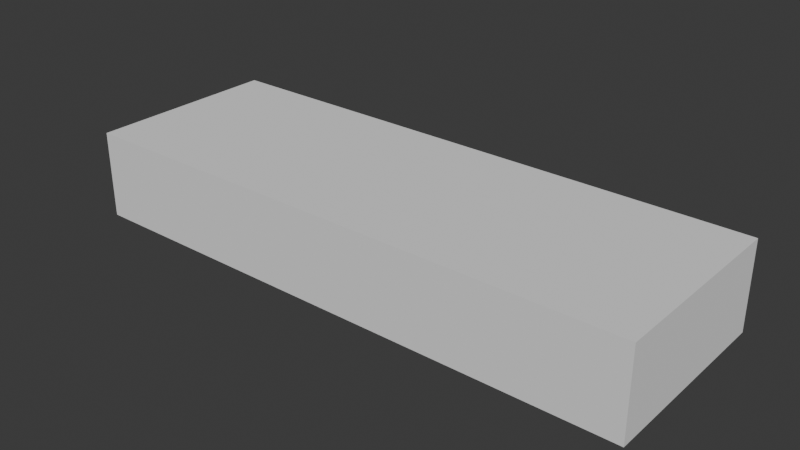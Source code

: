 # Source: dream_house.blend  (saved by Blender 5.0.118; exported with 4.5.12 LTS)
import bpy
from mathutils import Matrix  # noqa: F401  (used for matrix-valued properties, if any)

bpy.ops.wm.read_factory_settings(use_empty=True)
scene = bpy.context.scene
scene.name = 'Scene'

# ---- collections
col_collection = bpy.data.collections.new('Collection'); scene.collection.children.link(col_collection)
col_reference_images = bpy.data.collections.new('Reference Images'); col_collection.children.link(col_reference_images)

# ---- world
world_world = bpy.data.worlds.new('World'); scene.world = world_world
world_world.use_nodes = True; world_world.node_tree.nodes.clear()
_N = world_world.node_tree.nodes; _L = world_world.node_tree.links
n0 = _N.new('ShaderNodeOutputWorld'); n0.name = 'World Output'; n0.location = (200, 100)
n1 = _N.new('ShaderNodeBackground'); n1.name = 'Background'; n1.location = (-200, 100)
n1.inputs[0].default_value = (0.05088, 0.05088, 0.05088, 1.0)
_L.new(n1.outputs[0], n0.inputs[0])
n0.is_active_output = True
world_world.color = (0.05088, 0.05088, 0.05088)
world_world.sun_shadow_jitter_overblur = 0.0

# ---- meshes
me_cube_001 = bpy.data.meshes.new('Cube.001')
me_cube_001.from_pydata([(-1.0, -1.0, -1.0), (-1.0, -1.0, 1.0), (-1.0, 1.0, -1.0), (-1.0, 1.0, 1.0), (1.0, -1.0, -1.0), (1.0, -1.0, 1.0), (1.0, 1.0, -1.0), (1.0, 1.0, 1.0)], [], [(0, 1, 3, 2), (2, 3, 7, 6), (6, 7, 5, 4), (4, 5, 1, 0), (2, 6, 4, 0), (7, 3, 1, 5)])
_uv = me_cube_001.uv_layers.new(name='UVMap')
_uv.uv.foreach_set('vector', [0.375, 0.0, 0.625, 0.0, 0.625, 0.25, 0.375, 0.25, 0.375, 0.25, 0.625, 0.25, 0.625, 0.5, 0.375, 0.5, 0.375, 0.5, 0.625, 0.5, 0.625, 0.75, 0.375, 0.75, 0.375, 0.75, 0.625, 0.75, 0.625, 1.0, 0.375, 1.0, 0.125, 0.5, 0.375, 0.5, 0.375, 0.75, 0.125, 0.75, 0.625, 0.5, 0.875, 0.5, 0.875, 0.75, 0.625, 0.75])
me_cube_001.update()

# ---- objects
ob_ground_floor_plan = bpy.data.objects.new('Ground Floor Plan', None)
ob_ref_cube = bpy.data.objects.new('Ref Cube', me_cube_001)
ob_front_elevation_plan = bpy.data.objects.new('Front Elevation Plan', None)
ob_1_floor_plan = bpy.data.objects.new('1 Floor Plan', None)

# ---- transforms, parenting, visibility, modifiers, constraints
ob_ground_floor_plan.location = (0.923, -3.465, 0.0)
ob_ground_floor_plan.scale = (7.124, 7.124, 7.124)
ob_ground_floor_plan.empty_display_type = 'IMAGE'
ob_ground_floor_plan.empty_display_size = 5.0
ob_ground_floor_plan.use_empty_image_alpha = True
ob_ground_floor_plan.empty_image_side = 'FRONT'
ob_ground_floor_plan.color = (1.0, 1.0, 1.0, 0.3467)
ob_ground_floor_plan.hide_select = True
ob_ref_cube.location = (0.0, 0.0, 1.531)
ob_ref_cube.scale = (9.925, 3.375, 1.52)
ob_front_elevation_plan.location = (1.122, 9.13, 4.023)
ob_front_elevation_plan.rotation_euler = (1.571, -0.0, 0.0)
ob_front_elevation_plan.scale = (7.125, 7.125, 7.125)
ob_front_elevation_plan.empty_display_type = 'IMAGE'
ob_front_elevation_plan.empty_display_size = 5.0
ob_front_elevation_plan.use_empty_image_alpha = True
ob_front_elevation_plan.empty_image_side = 'FRONT'
ob_front_elevation_plan.color = (1.0, 1.0, 1.0, 0.4774)
ob_front_elevation_plan.hide_select = True
ob_1_floor_plan.location = (-0.1816, -2.984, 3.041)
ob_1_floor_plan.rotation_euler = (3.142, 0.0, 0.0)
ob_1_floor_plan.scale = (-7.125, -7.125, -7.125)
ob_1_floor_plan.empty_display_type = 'IMAGE'
ob_1_floor_plan.empty_display_size = 5.0
ob_1_floor_plan.use_empty_image_alpha = True
ob_1_floor_plan.empty_image_side = 'FRONT'
ob_1_floor_plan.color = (1.0, 1.0, 1.0, 0.4925)
ob_1_floor_plan.hide_select = True

# ---- collection membership
col_reference_images.objects.link(ob_ground_floor_plan)
col_reference_images.objects.link(ob_ref_cube)
col_reference_images.objects.link(ob_front_elevation_plan)
col_reference_images.objects.link(ob_1_floor_plan)

# ---- scene / render settings (as saved in the file)
scene.frame_start = 1; scene.frame_end = 250; scene.frame_set(1)
scene.render.engine = 'BLENDER_EEVEE_NEXT'
scene.render.bake_bias = 0.0
scene.render.bake_samples = 0
scene.cycles.sampling_pattern = 'TABULATED_SOBOL'
scene.eevee.use_volume_custom_range = False
bpy.context.view_layer.update()

# ---- added for rendering (the .blend has no active camera and no usable light): camera, sun
cam_auto = bpy.data.cameras.new('AutoCamera')
cam_auto.lens = 50.0
cam_auto.sensor_width = 36.0
cam_auto.clip_end = 1000.0
ob_auto_camera = bpy.data.objects.new('AutoCamera', cam_auto)
scene.collection.objects.link(ob_auto_camera)
ob_auto_camera.location = (19.6014, -23.5216, 17.2118)
ob_auto_camera.rotation_euler = (1.09748, -7.21219e-08, 0.694738)
scene.camera = ob_auto_camera
light_auto_sun = bpy.data.lights.new('AutoSun', 'SUN')
light_auto_sun.energy = 3.0
light_auto_sun.angle = 0.0523599
ob_auto_sun = bpy.data.objects.new('AutoSun', light_auto_sun)
scene.collection.objects.link(ob_auto_sun)
ob_auto_sun.rotation_euler = (0.872665, 0.174533, 0.523599)
bpy.context.view_layer.update()
